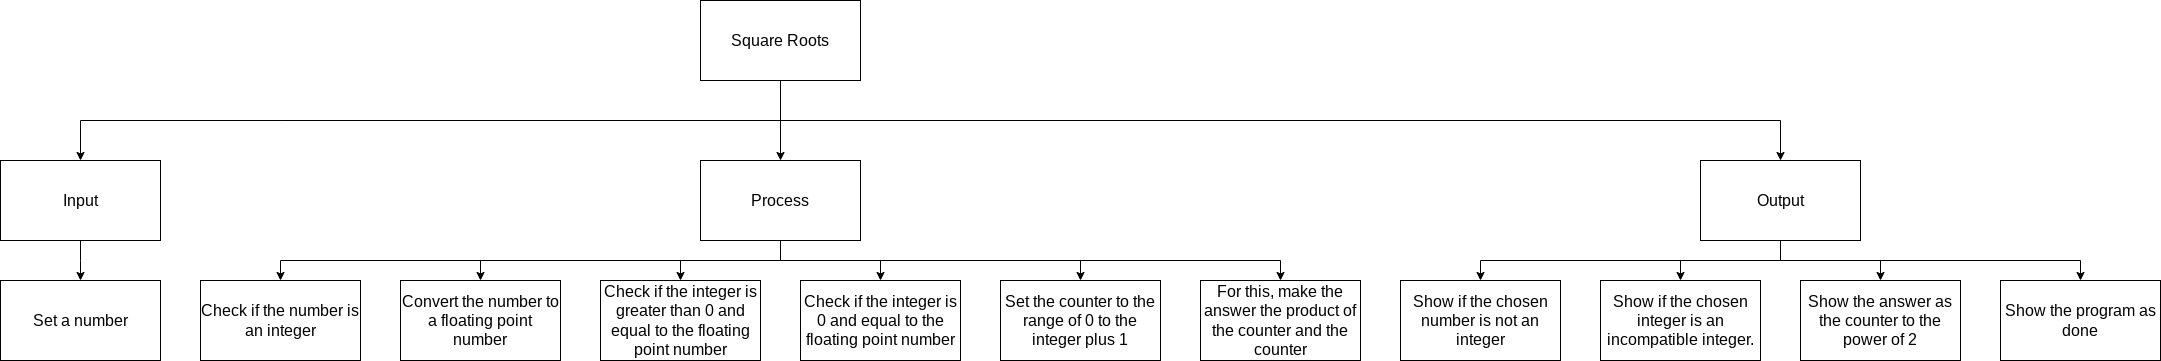

The diagram above was exported from draw.io. Its source (the exported page's mxGraphModel, read from the mxfile embedded in the PNG):
<mxGraphModel dx="1124" dy="726" grid="1" gridSize="10" guides="1" tooltips="1" connect="1" arrows="1" fold="1" page="1" pageScale="1" pageWidth="827" pageHeight="1169" math="0" shadow="0">
  <root>
    <mxCell id="0" />
    <mxCell id="1" parent="0" />
    <mxCell id="7" style="edgeStyle=none;html=1;fontSize=14;" parent="1" source="2" target="4" edge="1">
      <mxGeometry relative="1" as="geometry" />
    </mxCell>
    <mxCell id="8" style="edgeStyle=orthogonalEdgeStyle;html=1;entryX=0.5;entryY=0;entryDx=0;entryDy=0;fontSize=14;rounded=0;" parent="1" source="2" target="5" edge="1">
      <mxGeometry relative="1" as="geometry">
        <Array as="points">
          <mxPoint x="280" y="120" />
          <mxPoint x="-10" y="120" />
        </Array>
      </mxGeometry>
    </mxCell>
    <mxCell id="9" style="edgeStyle=orthogonalEdgeStyle;rounded=0;html=1;fontSize=14;entryX=0.5;entryY=0;entryDx=0;entryDy=0;" parent="1" source="2" target="6" edge="1">
      <mxGeometry relative="1" as="geometry">
        <Array as="points">
          <mxPoint x="280" y="120" />
          <mxPoint x="680" y="120" />
        </Array>
      </mxGeometry>
    </mxCell>
    <mxCell id="2" value="Square Roots" style="rounded=0;whiteSpace=wrap;html=1;fontSize=16;" parent="1" vertex="1">
      <mxGeometry x="700" width="160" height="80" as="geometry" />
    </mxCell>
    <mxCell id="58" style="edgeStyle=orthogonalEdgeStyle;html=1;entryX=0.5;entryY=0;entryDx=0;entryDy=0;rounded=0;" edge="1" parent="1" source="4" target="49">
      <mxGeometry relative="1" as="geometry" />
    </mxCell>
    <mxCell id="59" style="edgeStyle=orthogonalEdgeStyle;html=1;entryX=0.5;entryY=0;entryDx=0;entryDy=0;rounded=0;" edge="1" parent="1" source="4" target="38">
      <mxGeometry relative="1" as="geometry">
        <Array as="points">
          <mxPoint x="780" y="260" />
          <mxPoint x="680" y="260" />
        </Array>
      </mxGeometry>
    </mxCell>
    <mxCell id="60" style="edgeStyle=orthogonalEdgeStyle;rounded=0;html=1;entryX=0.5;entryY=0;entryDx=0;entryDy=0;" edge="1" parent="1" source="4" target="57">
      <mxGeometry relative="1" as="geometry">
        <Array as="points">
          <mxPoint x="780" y="260" />
          <mxPoint x="480" y="260" />
        </Array>
      </mxGeometry>
    </mxCell>
    <mxCell id="61" style="edgeStyle=orthogonalEdgeStyle;rounded=0;html=1;entryX=0.5;entryY=0;entryDx=0;entryDy=0;" edge="1" parent="1" source="4" target="26">
      <mxGeometry relative="1" as="geometry">
        <Array as="points">
          <mxPoint x="780" y="260" />
          <mxPoint x="280" y="260" />
        </Array>
      </mxGeometry>
    </mxCell>
    <mxCell id="63" style="edgeStyle=orthogonalEdgeStyle;rounded=0;html=1;entryX=0.5;entryY=0;entryDx=0;entryDy=0;" edge="1" parent="1" source="4" target="34">
      <mxGeometry relative="1" as="geometry">
        <Array as="points">
          <mxPoint x="780" y="260" />
          <mxPoint x="1080" y="260" />
        </Array>
      </mxGeometry>
    </mxCell>
    <mxCell id="64" style="edgeStyle=orthogonalEdgeStyle;rounded=0;html=1;entryX=0.5;entryY=0;entryDx=0;entryDy=0;" edge="1" parent="1" source="4" target="62">
      <mxGeometry relative="1" as="geometry">
        <Array as="points">
          <mxPoint x="780" y="260" />
          <mxPoint x="1280" y="260" />
        </Array>
      </mxGeometry>
    </mxCell>
    <mxCell id="4" value="Process" style="rounded=0;whiteSpace=wrap;html=1;fontSize=16;" parent="1" vertex="1">
      <mxGeometry x="700" y="160" width="160" height="80" as="geometry" />
    </mxCell>
    <mxCell id="31" style="edgeStyle=none;html=1;entryX=0.5;entryY=0;entryDx=0;entryDy=0;rounded=0;" parent="1" source="5" target="30" edge="1">
      <mxGeometry relative="1" as="geometry">
        <Array as="points">
          <mxPoint x="80" y="260" />
        </Array>
      </mxGeometry>
    </mxCell>
    <mxCell id="5" value="Input" style="rounded=0;whiteSpace=wrap;html=1;fontSize=16;" parent="1" vertex="1">
      <mxGeometry y="160" width="160" height="80" as="geometry" />
    </mxCell>
    <mxCell id="19" style="edgeStyle=orthogonalEdgeStyle;rounded=0;html=1;entryX=0.5;entryY=0;entryDx=0;entryDy=0;fontSize=14;" parent="1" source="6" edge="1">
      <mxGeometry relative="1" as="geometry">
        <mxPoint x="1880" y="279.9999999999999" as="targetPoint" />
        <Array as="points">
          <mxPoint x="1780" y="260" />
          <mxPoint x="1880" y="260" />
        </Array>
      </mxGeometry>
    </mxCell>
    <mxCell id="29" style="edgeStyle=orthogonalEdgeStyle;rounded=0;html=1;entryX=0.5;entryY=0;entryDx=0;entryDy=0;fontSize=13;" parent="1" source="6" target="28" edge="1">
      <mxGeometry relative="1" as="geometry">
        <Array as="points">
          <mxPoint x="1780" y="260" />
          <mxPoint x="1680" y="260" />
        </Array>
      </mxGeometry>
    </mxCell>
    <mxCell id="33" style="edgeStyle=orthogonalEdgeStyle;rounded=0;html=1;entryX=0.5;entryY=0;entryDx=0;entryDy=0;" parent="1" source="6" target="21" edge="1">
      <mxGeometry relative="1" as="geometry">
        <Array as="points">
          <mxPoint x="1780" y="260" />
          <mxPoint x="2080" y="260" />
        </Array>
      </mxGeometry>
    </mxCell>
    <mxCell id="37" style="edgeStyle=orthogonalEdgeStyle;rounded=0;html=1;entryX=0.5;entryY=0;entryDx=0;entryDy=0;" parent="1" source="6" target="36" edge="1">
      <mxGeometry relative="1" as="geometry">
        <Array as="points">
          <mxPoint x="1780" y="260" />
          <mxPoint x="1480" y="260" />
        </Array>
      </mxGeometry>
    </mxCell>
    <mxCell id="6" value="Output" style="rounded=0;whiteSpace=wrap;html=1;fontSize=16;" parent="1" vertex="1">
      <mxGeometry x="1700" y="160" width="160" height="80" as="geometry" />
    </mxCell>
    <mxCell id="21" value="Show the program as done" style="rounded=0;whiteSpace=wrap;html=1;fontSize=16;" parent="1" vertex="1">
      <mxGeometry x="2000" y="280" width="160" height="80" as="geometry" />
    </mxCell>
    <mxCell id="26" value="Check if the number is an integer" style="rounded=0;whiteSpace=wrap;html=1;fontSize=16;" parent="1" vertex="1">
      <mxGeometry x="200" y="280" width="160" height="80" as="geometry" />
    </mxCell>
    <mxCell id="28" value="Show if the chosen integer is an incompatible integer." style="rounded=0;whiteSpace=wrap;html=1;fontSize=16;" parent="1" vertex="1">
      <mxGeometry x="1600" y="280" width="160" height="80" as="geometry" />
    </mxCell>
    <mxCell id="30" value="Set a number" style="rounded=0;whiteSpace=wrap;html=1;fontSize=16;" parent="1" vertex="1">
      <mxGeometry y="280" width="160" height="80" as="geometry" />
    </mxCell>
    <mxCell id="32" value="Show the answer as the counter to the power of 2" style="rounded=0;whiteSpace=wrap;html=1;fontSize=16;" parent="1" vertex="1">
      <mxGeometry x="1800" y="280" width="160" height="80" as="geometry" />
    </mxCell>
    <mxCell id="34" value="Set the counter to the range of 0 to the integer plus 1" style="rounded=0;whiteSpace=wrap;html=1;fontSize=16;" parent="1" vertex="1">
      <mxGeometry x="1000" y="280" width="160" height="80" as="geometry" />
    </mxCell>
    <mxCell id="36" value="Show if the chosen number is not an integer" style="rounded=0;whiteSpace=wrap;html=1;fontSize=16;" parent="1" vertex="1">
      <mxGeometry x="1400" y="280" width="160" height="80" as="geometry" />
    </mxCell>
    <mxCell id="38" value="Check if the integer is greater than 0 and equal to the floating point number" style="rounded=0;whiteSpace=wrap;html=1;fontSize=16;" parent="1" vertex="1">
      <mxGeometry x="600" y="280" width="160" height="80" as="geometry" />
    </mxCell>
    <mxCell id="49" value="Check if the integer is 0&amp;nbsp;and equal to the floating point number" style="rounded=0;whiteSpace=wrap;html=1;fontSize=16;" parent="1" vertex="1">
      <mxGeometry x="800" y="280" width="160" height="80" as="geometry" />
    </mxCell>
    <mxCell id="57" value="Convert the number to a floating point number" style="rounded=0;whiteSpace=wrap;html=1;fontSize=16;" vertex="1" parent="1">
      <mxGeometry x="400" y="280" width="160" height="80" as="geometry" />
    </mxCell>
    <mxCell id="62" value="For this, make the answer the product of the counter and the counter" style="rounded=0;whiteSpace=wrap;html=1;fontSize=16;" vertex="1" parent="1">
      <mxGeometry x="1200" y="280" width="160" height="80" as="geometry" />
    </mxCell>
  </root>
</mxGraphModel>